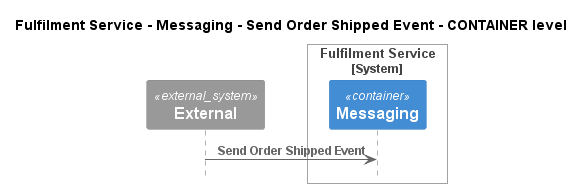

The diagram above was rendered by PlantUML. Its source (embedded in the PNG):
@startuml
!pragma layout smetana
!include ..\..\..\..\..\..\.c4s\C4_Sequence.puml

title Fulfilment Service - Messaging - Send Order Shipped Event - CONTAINER level

System_Ext(C4InterFlow.SoftwareSystems.ExternalSystem, "External", "")

System_Boundary(ECommercePlatform.SoftwareSystems.FulfilmentService, "Fulfilment Service")
    Container(ECommercePlatform.SoftwareSystems.FulfilmentService.Containers.Messaging, "Messaging", "", "")
Boundary_End()

Rel(C4InterFlow.SoftwareSystems.ExternalSystem, ECommercePlatform.SoftwareSystems.FulfilmentService.Containers.Messaging, "Send Order Shipped Event")


@enduml